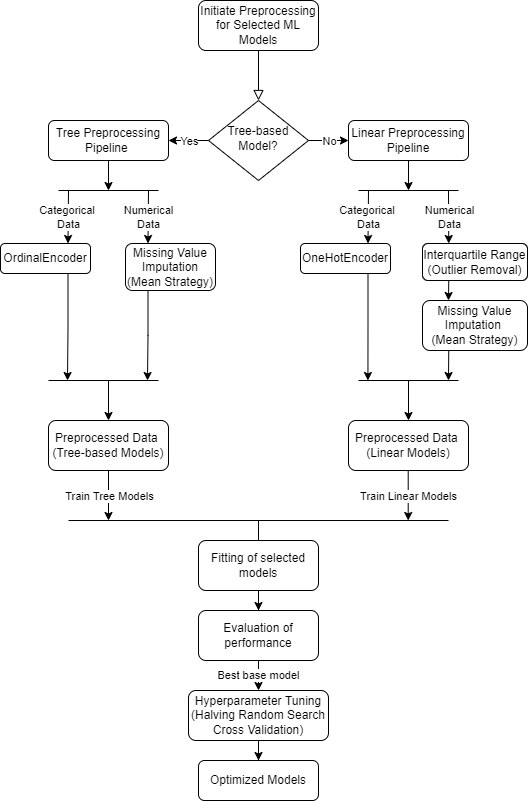

The diagram above was exported from draw.io. Its source (the exported page's mxGraphModel, read from the mxfile embedded in the PNG):
<mxGraphModel dx="1422" dy="865" grid="1" gridSize="10" guides="1" tooltips="1" connect="1" arrows="1" fold="1" page="1" pageScale="1" pageWidth="827" pageHeight="1169" math="0" shadow="0">
  <root>
    <mxCell id="WIyWlLk6GJQsqaUBKTNV-0" />
    <mxCell id="WIyWlLk6GJQsqaUBKTNV-1" parent="WIyWlLk6GJQsqaUBKTNV-0" />
    <mxCell id="WIyWlLk6GJQsqaUBKTNV-2" value="" style="rounded=0;html=1;jettySize=auto;orthogonalLoop=1;fontSize=11;endArrow=block;endFill=0;endSize=8;strokeWidth=1;shadow=0;labelBackgroundColor=none;edgeStyle=orthogonalEdgeStyle;" parent="WIyWlLk6GJQsqaUBKTNV-1" source="WIyWlLk6GJQsqaUBKTNV-3" target="WIyWlLk6GJQsqaUBKTNV-6" edge="1">
      <mxGeometry relative="1" as="geometry" />
    </mxCell>
    <mxCell id="WIyWlLk6GJQsqaUBKTNV-3" value="Initiate Preprocessing for Selected ML Models" style="rounded=1;whiteSpace=wrap;html=1;fontSize=12;glass=0;strokeWidth=1;shadow=0;" parent="WIyWlLk6GJQsqaUBKTNV-1" vertex="1">
      <mxGeometry x="340" y="20" width="120" height="50" as="geometry" />
    </mxCell>
    <mxCell id="WIyWlLk6GJQsqaUBKTNV-6" value="Tree-based Model?" style="rhombus;whiteSpace=wrap;html=1;shadow=0;fontFamily=Helvetica;fontSize=12;align=center;strokeWidth=1;spacing=6;spacingTop=-4;" parent="WIyWlLk6GJQsqaUBKTNV-1" vertex="1">
      <mxGeometry x="350" y="120" width="100" height="80" as="geometry" />
    </mxCell>
    <mxCell id="WIyWlLk6GJQsqaUBKTNV-7" value="Linear Preprocessing Pipeline" style="rounded=1;whiteSpace=wrap;html=1;fontSize=12;glass=0;strokeWidth=1;shadow=0;" parent="WIyWlLk6GJQsqaUBKTNV-1" vertex="1">
      <mxGeometry x="490" y="140" width="120" height="40" as="geometry" />
    </mxCell>
    <mxCell id="8WsBptLvevkA_LQuXmF_-0" value="Tree Preprocessing Pipeline&amp;nbsp;" style="rounded=1;whiteSpace=wrap;html=1;" parent="WIyWlLk6GJQsqaUBKTNV-1" vertex="1">
      <mxGeometry x="190" y="140" width="120" height="40" as="geometry" />
    </mxCell>
    <mxCell id="8WsBptLvevkA_LQuXmF_-4" value="" style="endArrow=classic;html=1;rounded=0;exitX=0;exitY=0.5;exitDx=0;exitDy=0;entryX=1;entryY=0.5;entryDx=0;entryDy=0;" parent="WIyWlLk6GJQsqaUBKTNV-1" source="WIyWlLk6GJQsqaUBKTNV-6" target="8WsBptLvevkA_LQuXmF_-0" edge="1">
      <mxGeometry relative="1" as="geometry">
        <mxPoint x="460" y="200" as="sourcePoint" />
        <mxPoint x="560" y="200" as="targetPoint" />
      </mxGeometry>
    </mxCell>
    <mxCell id="8WsBptLvevkA_LQuXmF_-5" value="Yes" style="edgeLabel;resizable=0;html=1;align=center;verticalAlign=middle;" parent="8WsBptLvevkA_LQuXmF_-4" connectable="0" vertex="1">
      <mxGeometry relative="1" as="geometry" />
    </mxCell>
    <mxCell id="8WsBptLvevkA_LQuXmF_-6" value="" style="endArrow=classic;html=1;rounded=0;entryX=0;entryY=0.5;entryDx=0;entryDy=0;" parent="WIyWlLk6GJQsqaUBKTNV-1" source="WIyWlLk6GJQsqaUBKTNV-6" target="WIyWlLk6GJQsqaUBKTNV-7" edge="1">
      <mxGeometry relative="1" as="geometry">
        <mxPoint x="450" y="160" as="sourcePoint" />
        <mxPoint x="490" y="160" as="targetPoint" />
      </mxGeometry>
    </mxCell>
    <mxCell id="8WsBptLvevkA_LQuXmF_-7" value="No" style="edgeLabel;resizable=0;html=1;align=center;verticalAlign=middle;" parent="8WsBptLvevkA_LQuXmF_-6" connectable="0" vertex="1">
      <mxGeometry relative="1" as="geometry" />
    </mxCell>
    <mxCell id="8WsBptLvevkA_LQuXmF_-9" value="" style="endArrow=classic;html=1;rounded=0;" parent="WIyWlLk6GJQsqaUBKTNV-1" edge="1">
      <mxGeometry width="50" height="50" relative="1" as="geometry">
        <mxPoint x="250" y="180" as="sourcePoint" />
        <mxPoint x="250" y="210" as="targetPoint" />
      </mxGeometry>
    </mxCell>
    <mxCell id="8WsBptLvevkA_LQuXmF_-10" value="" style="endArrow=none;html=1;rounded=0;" parent="WIyWlLk6GJQsqaUBKTNV-1" edge="1">
      <mxGeometry width="50" height="50" relative="1" as="geometry">
        <mxPoint x="200" y="210" as="sourcePoint" />
        <mxPoint x="300" y="210" as="targetPoint" />
      </mxGeometry>
    </mxCell>
    <mxCell id="8WsBptLvevkA_LQuXmF_-11" value="" style="endArrow=classic;html=1;rounded=0;entryX=0.75;entryY=0;entryDx=0;entryDy=0;" parent="WIyWlLk6GJQsqaUBKTNV-1" target="8WsBptLvevkA_LQuXmF_-29" edge="1">
      <mxGeometry relative="1" as="geometry">
        <mxPoint x="210" y="210" as="sourcePoint" />
        <mxPoint x="210" y="260" as="targetPoint" />
      </mxGeometry>
    </mxCell>
    <mxCell id="8WsBptLvevkA_LQuXmF_-12" value="Categorical &lt;br&gt;Data" style="edgeLabel;resizable=0;html=1;align=center;verticalAlign=middle;" parent="8WsBptLvevkA_LQuXmF_-11" connectable="0" vertex="1">
      <mxGeometry relative="1" as="geometry" />
    </mxCell>
    <mxCell id="8WsBptLvevkA_LQuXmF_-13" value="" style="endArrow=classic;html=1;rounded=0;entryX=0.25;entryY=0;entryDx=0;entryDy=0;" parent="WIyWlLk6GJQsqaUBKTNV-1" target="8WsBptLvevkA_LQuXmF_-28" edge="1">
      <mxGeometry relative="1" as="geometry">
        <mxPoint x="290" y="210" as="sourcePoint" />
        <mxPoint x="290" y="260" as="targetPoint" />
      </mxGeometry>
    </mxCell>
    <mxCell id="8WsBptLvevkA_LQuXmF_-14" value="Numerical&lt;br&gt;Data" style="edgeLabel;resizable=0;html=1;align=center;verticalAlign=middle;" parent="8WsBptLvevkA_LQuXmF_-13" connectable="0" vertex="1">
      <mxGeometry relative="1" as="geometry" />
    </mxCell>
    <mxCell id="8WsBptLvevkA_LQuXmF_-15" value="" style="endArrow=classic;html=1;rounded=0;" parent="WIyWlLk6GJQsqaUBKTNV-1" edge="1">
      <mxGeometry width="50" height="50" relative="1" as="geometry">
        <mxPoint x="550" y="180" as="sourcePoint" />
        <mxPoint x="550" y="210" as="targetPoint" />
      </mxGeometry>
    </mxCell>
    <mxCell id="8WsBptLvevkA_LQuXmF_-16" value="" style="endArrow=none;html=1;rounded=0;" parent="WIyWlLk6GJQsqaUBKTNV-1" edge="1">
      <mxGeometry width="50" height="50" relative="1" as="geometry">
        <mxPoint x="500" y="210" as="sourcePoint" />
        <mxPoint x="600" y="210" as="targetPoint" />
      </mxGeometry>
    </mxCell>
    <mxCell id="8WsBptLvevkA_LQuXmF_-17" value="" style="endArrow=classic;html=1;rounded=0;entryX=0.75;entryY=0;entryDx=0;entryDy=0;" parent="WIyWlLk6GJQsqaUBKTNV-1" target="8WsBptLvevkA_LQuXmF_-22" edge="1">
      <mxGeometry relative="1" as="geometry">
        <mxPoint x="510" y="210" as="sourcePoint" />
        <mxPoint x="510" y="260" as="targetPoint" />
      </mxGeometry>
    </mxCell>
    <mxCell id="8WsBptLvevkA_LQuXmF_-18" value="Categorical &lt;br&gt;Data" style="edgeLabel;resizable=0;html=1;align=center;verticalAlign=middle;" parent="8WsBptLvevkA_LQuXmF_-17" connectable="0" vertex="1">
      <mxGeometry relative="1" as="geometry" />
    </mxCell>
    <mxCell id="8WsBptLvevkA_LQuXmF_-19" value="" style="endArrow=classic;html=1;rounded=0;entryX=0.25;entryY=0;entryDx=0;entryDy=0;" parent="WIyWlLk6GJQsqaUBKTNV-1" target="8WsBptLvevkA_LQuXmF_-23" edge="1">
      <mxGeometry relative="1" as="geometry">
        <mxPoint x="590" y="210" as="sourcePoint" />
        <mxPoint x="581.25" y="263" as="targetPoint" />
      </mxGeometry>
    </mxCell>
    <mxCell id="8WsBptLvevkA_LQuXmF_-20" value="Numerical&lt;br&gt;Data" style="edgeLabel;resizable=0;html=1;align=center;verticalAlign=middle;" parent="8WsBptLvevkA_LQuXmF_-19" connectable="0" vertex="1">
      <mxGeometry relative="1" as="geometry" />
    </mxCell>
    <mxCell id="8WsBptLvevkA_LQuXmF_-38" style="edgeStyle=orthogonalEdgeStyle;rounded=0;orthogonalLoop=1;jettySize=auto;html=1;exitX=0.75;exitY=1;exitDx=0;exitDy=0;" parent="WIyWlLk6GJQsqaUBKTNV-1" source="8WsBptLvevkA_LQuXmF_-22" edge="1">
      <mxGeometry relative="1" as="geometry">
        <mxPoint x="509.42857142857133" y="400" as="targetPoint" />
      </mxGeometry>
    </mxCell>
    <mxCell id="8WsBptLvevkA_LQuXmF_-22" value="OneHotEncoder" style="rounded=1;whiteSpace=wrap;html=1;" parent="WIyWlLk6GJQsqaUBKTNV-1" vertex="1">
      <mxGeometry x="442" y="263" width="90" height="30" as="geometry" />
    </mxCell>
    <mxCell id="8WsBptLvevkA_LQuXmF_-23" value="Interquartile Range&lt;br&gt;(Outlier Removal)" style="rounded=1;whiteSpace=wrap;html=1;" parent="WIyWlLk6GJQsqaUBKTNV-1" vertex="1">
      <mxGeometry x="564" y="263" width="105" height="37" as="geometry" />
    </mxCell>
    <mxCell id="8WsBptLvevkA_LQuXmF_-26" value="" style="endArrow=classic;html=1;rounded=0;exitX=0.25;exitY=1;exitDx=0;exitDy=0;" parent="WIyWlLk6GJQsqaUBKTNV-1" source="8WsBptLvevkA_LQuXmF_-23" edge="1">
      <mxGeometry width="50" height="50" relative="1" as="geometry">
        <mxPoint x="570" y="350" as="sourcePoint" />
        <mxPoint x="590" y="320" as="targetPoint" />
      </mxGeometry>
    </mxCell>
    <mxCell id="8WsBptLvevkA_LQuXmF_-37" style="edgeStyle=orthogonalEdgeStyle;rounded=0;orthogonalLoop=1;jettySize=auto;html=1;exitX=0.25;exitY=1;exitDx=0;exitDy=0;" parent="WIyWlLk6GJQsqaUBKTNV-1" source="8WsBptLvevkA_LQuXmF_-27" edge="1">
      <mxGeometry relative="1" as="geometry">
        <mxPoint x="590" y="400" as="targetPoint" />
      </mxGeometry>
    </mxCell>
    <mxCell id="8WsBptLvevkA_LQuXmF_-27" value="Missing Value Imputation &lt;br&gt;(Mean Strategy)" style="rounded=1;whiteSpace=wrap;html=1;" parent="WIyWlLk6GJQsqaUBKTNV-1" vertex="1">
      <mxGeometry x="564" y="320" width="105" height="50" as="geometry" />
    </mxCell>
    <mxCell id="8WsBptLvevkA_LQuXmF_-32" style="edgeStyle=orthogonalEdgeStyle;rounded=0;orthogonalLoop=1;jettySize=auto;html=1;exitX=0.25;exitY=1;exitDx=0;exitDy=0;" parent="WIyWlLk6GJQsqaUBKTNV-1" source="8WsBptLvevkA_LQuXmF_-28" edge="1">
      <mxGeometry relative="1" as="geometry">
        <mxPoint x="289" y="400" as="targetPoint" />
      </mxGeometry>
    </mxCell>
    <mxCell id="8WsBptLvevkA_LQuXmF_-28" value="Missing Value Imputation&lt;br&gt;(Mean Strategy)" style="rounded=1;whiteSpace=wrap;html=1;" parent="WIyWlLk6GJQsqaUBKTNV-1" vertex="1">
      <mxGeometry x="267" y="263" width="90" height="47" as="geometry" />
    </mxCell>
    <mxCell id="8WsBptLvevkA_LQuXmF_-31" style="edgeStyle=orthogonalEdgeStyle;rounded=0;orthogonalLoop=1;jettySize=auto;html=1;exitX=0.75;exitY=1;exitDx=0;exitDy=0;" parent="WIyWlLk6GJQsqaUBKTNV-1" source="8WsBptLvevkA_LQuXmF_-29" edge="1">
      <mxGeometry relative="1" as="geometry">
        <mxPoint x="209" y="400" as="targetPoint" />
      </mxGeometry>
    </mxCell>
    <mxCell id="8WsBptLvevkA_LQuXmF_-29" value="OrdinalEncoder" style="rounded=1;whiteSpace=wrap;html=1;" parent="WIyWlLk6GJQsqaUBKTNV-1" vertex="1">
      <mxGeometry x="142" y="263" width="90" height="30" as="geometry" />
    </mxCell>
    <mxCell id="8WsBptLvevkA_LQuXmF_-30" value="" style="endArrow=none;html=1;rounded=0;" parent="WIyWlLk6GJQsqaUBKTNV-1" edge="1">
      <mxGeometry width="50" height="50" relative="1" as="geometry">
        <mxPoint x="190" y="400" as="sourcePoint" />
        <mxPoint x="300" y="400" as="targetPoint" />
      </mxGeometry>
    </mxCell>
    <mxCell id="8WsBptLvevkA_LQuXmF_-33" value="" style="endArrow=classic;html=1;rounded=0;" parent="WIyWlLk6GJQsqaUBKTNV-1" edge="1">
      <mxGeometry width="50" height="50" relative="1" as="geometry">
        <mxPoint x="250" y="400" as="sourcePoint" />
        <mxPoint x="250" y="440" as="targetPoint" />
      </mxGeometry>
    </mxCell>
    <mxCell id="8WsBptLvevkA_LQuXmF_-34" value="Preprocessed Data&amp;nbsp;&lt;br&gt;(Tree-based Models)" style="rounded=1;whiteSpace=wrap;html=1;" parent="WIyWlLk6GJQsqaUBKTNV-1" vertex="1">
      <mxGeometry x="190" y="440" width="120" height="50" as="geometry" />
    </mxCell>
    <mxCell id="8WsBptLvevkA_LQuXmF_-36" value="" style="endArrow=none;html=1;rounded=0;" parent="WIyWlLk6GJQsqaUBKTNV-1" edge="1">
      <mxGeometry width="50" height="50" relative="1" as="geometry">
        <mxPoint x="500" y="400" as="sourcePoint" />
        <mxPoint x="600" y="400" as="targetPoint" />
      </mxGeometry>
    </mxCell>
    <mxCell id="8WsBptLvevkA_LQuXmF_-39" value="Preprocessed Data&amp;nbsp;&lt;br&gt;(Linear Models)" style="rounded=1;whiteSpace=wrap;html=1;" parent="WIyWlLk6GJQsqaUBKTNV-1" vertex="1">
      <mxGeometry x="490" y="440" width="120" height="50" as="geometry" />
    </mxCell>
    <mxCell id="8WsBptLvevkA_LQuXmF_-40" style="edgeStyle=orthogonalEdgeStyle;rounded=0;orthogonalLoop=1;jettySize=auto;html=1;entryX=0.5;entryY=0;entryDx=0;entryDy=0;" parent="WIyWlLk6GJQsqaUBKTNV-1" target="8WsBptLvevkA_LQuXmF_-39" edge="1">
      <mxGeometry relative="1" as="geometry">
        <mxPoint x="519.4285714285713" y="410" as="targetPoint" />
        <mxPoint x="550" y="400" as="sourcePoint" />
      </mxGeometry>
    </mxCell>
    <mxCell id="8WsBptLvevkA_LQuXmF_-41" value="" style="endArrow=none;html=1;rounded=0;" parent="WIyWlLk6GJQsqaUBKTNV-1" edge="1">
      <mxGeometry width="50" height="50" relative="1" as="geometry">
        <mxPoint x="210" y="540" as="sourcePoint" />
        <mxPoint x="590" y="540" as="targetPoint" />
      </mxGeometry>
    </mxCell>
    <mxCell id="8WsBptLvevkA_LQuXmF_-44" value="" style="endArrow=classic;html=1;rounded=0;exitX=0.5;exitY=1;exitDx=0;exitDy=0;" parent="WIyWlLk6GJQsqaUBKTNV-1" source="8WsBptLvevkA_LQuXmF_-34" edge="1">
      <mxGeometry relative="1" as="geometry">
        <mxPoint x="220" y="510" as="sourcePoint" />
        <mxPoint x="250" y="540" as="targetPoint" />
      </mxGeometry>
    </mxCell>
    <mxCell id="8WsBptLvevkA_LQuXmF_-45" value="Train Tree Models" style="edgeLabel;resizable=0;html=1;align=center;verticalAlign=middle;" parent="8WsBptLvevkA_LQuXmF_-44" connectable="0" vertex="1">
      <mxGeometry relative="1" as="geometry" />
    </mxCell>
    <mxCell id="8WsBptLvevkA_LQuXmF_-46" value="" style="endArrow=classic;html=1;rounded=0;exitX=0.5;exitY=1;exitDx=0;exitDy=0;" parent="WIyWlLk6GJQsqaUBKTNV-1" edge="1">
      <mxGeometry relative="1" as="geometry">
        <mxPoint x="549.71" y="490" as="sourcePoint" />
        <mxPoint x="549.71" y="540" as="targetPoint" />
      </mxGeometry>
    </mxCell>
    <mxCell id="8WsBptLvevkA_LQuXmF_-47" value="Train Linear Models" style="edgeLabel;resizable=0;html=1;align=center;verticalAlign=middle;" parent="8WsBptLvevkA_LQuXmF_-46" connectable="0" vertex="1">
      <mxGeometry relative="1" as="geometry" />
    </mxCell>
    <mxCell id="8WsBptLvevkA_LQuXmF_-48" value="" style="endArrow=classic;html=1;rounded=0;" parent="WIyWlLk6GJQsqaUBKTNV-1" edge="1">
      <mxGeometry width="50" height="50" relative="1" as="geometry">
        <mxPoint x="400" y="540" as="sourcePoint" />
        <mxPoint x="400" y="570" as="targetPoint" />
      </mxGeometry>
    </mxCell>
    <mxCell id="8WsBptLvevkA_LQuXmF_-51" style="edgeStyle=orthogonalEdgeStyle;rounded=0;orthogonalLoop=1;jettySize=auto;html=1;entryX=0.5;entryY=0;entryDx=0;entryDy=0;" parent="WIyWlLk6GJQsqaUBKTNV-1" source="8WsBptLvevkA_LQuXmF_-49" target="8WsBptLvevkA_LQuXmF_-50" edge="1">
      <mxGeometry relative="1" as="geometry" />
    </mxCell>
    <mxCell id="8WsBptLvevkA_LQuXmF_-49" value="Hyperparameter Tuning&lt;br&gt;(Halving Random Search Cross Validation)" style="rounded=1;whiteSpace=wrap;html=1;" parent="WIyWlLk6GJQsqaUBKTNV-1" vertex="1">
      <mxGeometry x="330" y="710" width="140" height="50" as="geometry" />
    </mxCell>
    <mxCell id="8WsBptLvevkA_LQuXmF_-50" value="Optimized Models" style="rounded=1;whiteSpace=wrap;html=1;" parent="WIyWlLk6GJQsqaUBKTNV-1" vertex="1">
      <mxGeometry x="340" y="780" width="120" height="40" as="geometry" />
    </mxCell>
    <mxCell id="486CtWY0OeH4YnHsryPe-2" style="edgeStyle=orthogonalEdgeStyle;rounded=0;orthogonalLoop=1;jettySize=auto;html=1;entryX=0.5;entryY=0;entryDx=0;entryDy=0;" edge="1" parent="WIyWlLk6GJQsqaUBKTNV-1" source="486CtWY0OeH4YnHsryPe-0" target="486CtWY0OeH4YnHsryPe-1">
      <mxGeometry relative="1" as="geometry" />
    </mxCell>
    <mxCell id="486CtWY0OeH4YnHsryPe-0" value="Fitting of selected models" style="rounded=1;whiteSpace=wrap;html=1;" vertex="1" parent="WIyWlLk6GJQsqaUBKTNV-1">
      <mxGeometry x="340" y="560" width="120" height="50" as="geometry" />
    </mxCell>
    <mxCell id="486CtWY0OeH4YnHsryPe-3" value="Best base model" style="edgeStyle=orthogonalEdgeStyle;rounded=0;orthogonalLoop=1;jettySize=auto;html=1;entryX=0.5;entryY=0;entryDx=0;entryDy=0;" edge="1" parent="WIyWlLk6GJQsqaUBKTNV-1" source="486CtWY0OeH4YnHsryPe-1" target="8WsBptLvevkA_LQuXmF_-49">
      <mxGeometry relative="1" as="geometry" />
    </mxCell>
    <mxCell id="486CtWY0OeH4YnHsryPe-1" value="Evaluation of performance" style="rounded=1;whiteSpace=wrap;html=1;" vertex="1" parent="WIyWlLk6GJQsqaUBKTNV-1">
      <mxGeometry x="340" y="630" width="120" height="50" as="geometry" />
    </mxCell>
  </root>
</mxGraphModel>